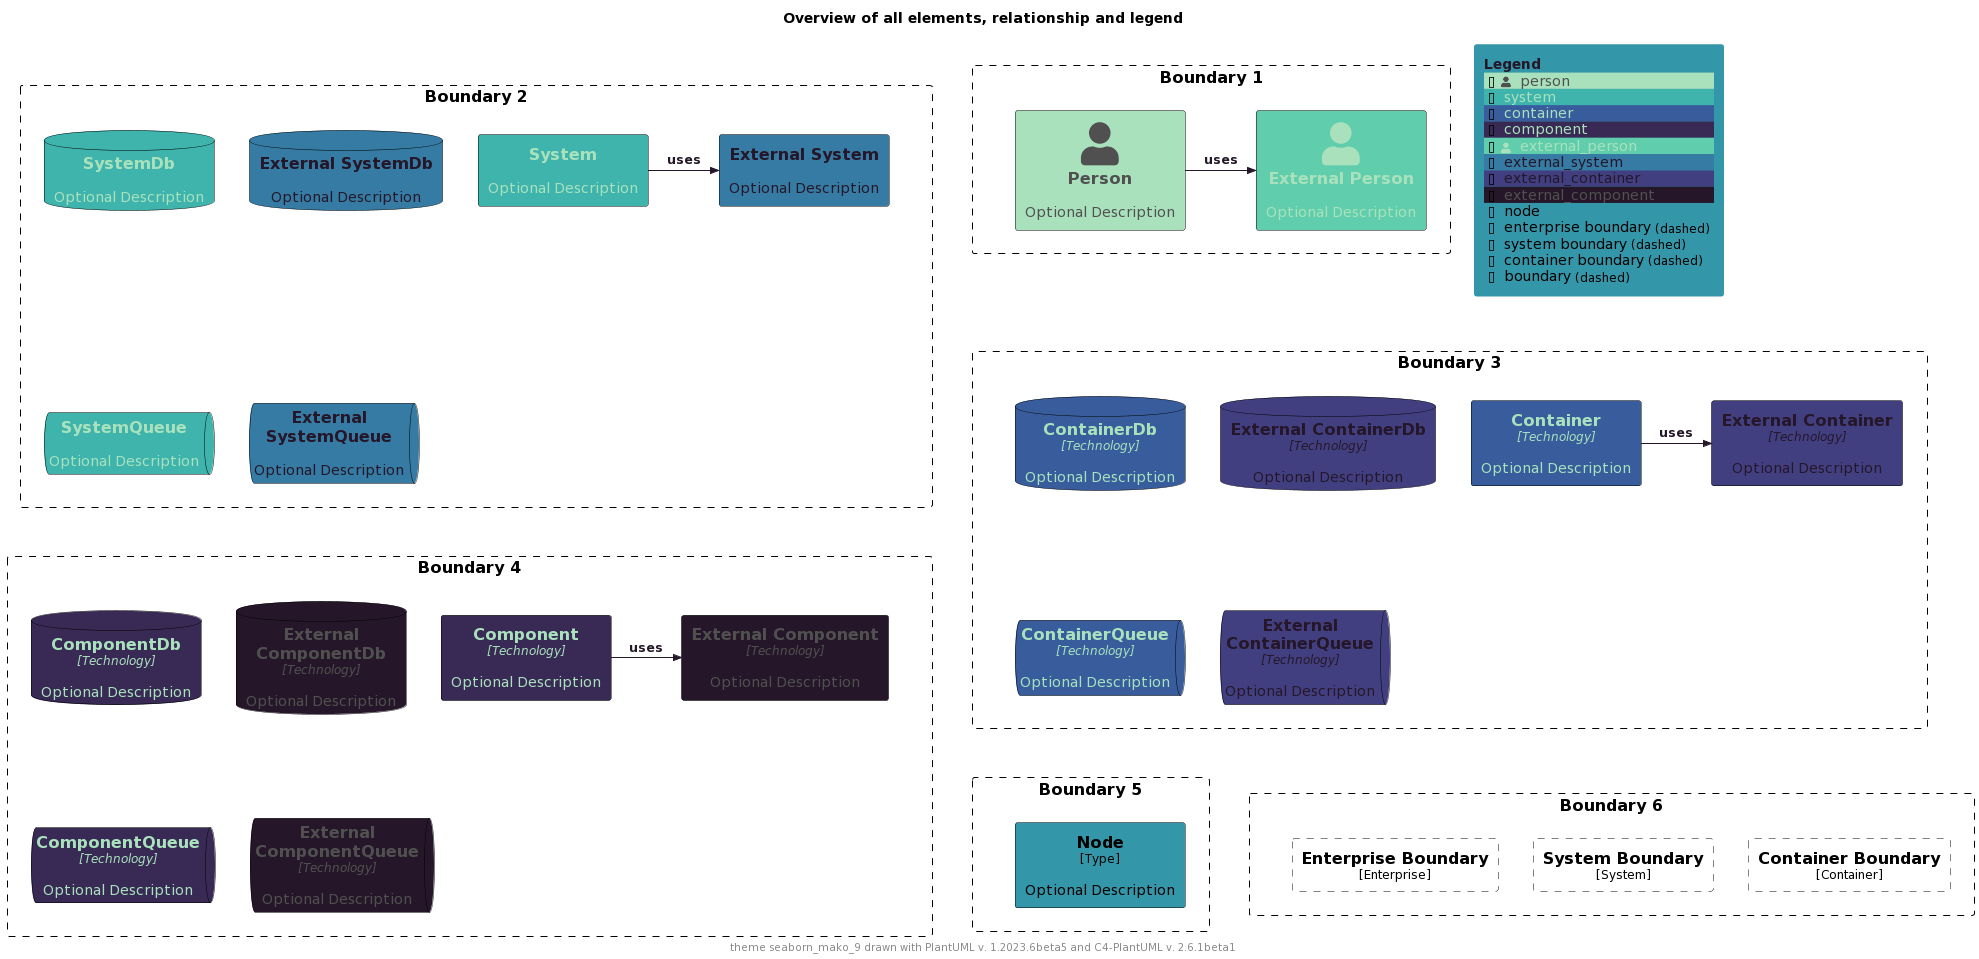

The diagram above was rendered by PlantUML. Its source (embedded in the PNG):
@startuml
'Theme: "puml-theme-seaborn_mako_9.puml"
'Theme colors
' Metadata
' Created: 2023-05-02 04:49:35.260221+00:00
!$THEME = "seaborn_mako_9"

!function $textcolor($bgColor)
!if $bgcolor == $COLOR_INDEX_4 || $bgcolor == $COLOR_INDEX_5
!return $COLOR_TEXT_FALLBACK_COLOR
!elseif $bgColor == $COLOR_INDEX_8
!return $COLOR_TEXT_FALLBACK_COLOR
!elseif $bgColor == $COLOR_INDEX_0
!return $COLOR_TEXT_FALLBACK_COLOR
!elseif %is_light($bgColor)
!return $COLOR_TEXT_DARK
!else
!return $COLOR_TEXT_LIGHT
!endif
!endfunction

!$COLOR_INDEX_0="#251729"
!$COLOR_INDEX_1="#382a54"
!$COLOR_INDEX_2="#413f80"
!$COLOR_INDEX_3="#395d9c"
!$COLOR_INDEX_4="#357ba3"
!$COLOR_INDEX_5="#3497a9"
!$COLOR_INDEX_6="#3eb4ad"
!$COLOR_INDEX_7="#60ceac"
!$COLOR_INDEX_8="#a9e1bd"
!$COLOR_BORDER_COLOR="#000000"

!$COLOR_TEXT_LIGHT=$COLOR_INDEX_0
!$COLOR_TEXT_DARK=$COLOR_INDEX_8
!$COLOR_TEXT_NEUTRAL=$textcolor($COLOR_INDEX_4)
!$COLOR_REL_COLOR=$textcolor($COLOR_INDEX_0)

!$COLOR_TEXT_FALLBACK_COLOR ?= "#505050"



' stereotype and technology font size
!$STEREOTYPE_FONT_SIZE ?= 12
!$TECHN_FONT_SIZE ?= 12

' default text color of all elements
!$ELEMENT_FONT_COLOR ?= $COLOR_TEXT_NEUTRAL

' arrow related colors and text size
!$ARROW_COLOR ?= $COLOR_TEXT_NEUTRAL
!$ARROW_FONT_COLOR ?= $COLOR_TEXT_NEUTRAL
!$ARROW_FONT_SIZE ?= 12

' (default) boundary related colors and style
!$BOUNDARY_COLOR ?= $COLOR_BORDER_COLOR
!$BOUNDARY_BG_COLOR ?= "transparent"
!$BOUNDARY_BORDER_STYLE ?= "dashed"

' person related colors
!$PERSON_FONT_COLOR ?= $textcolor($COLOR_INDEX_8)
!$PERSON_BG_COLOR ?= $COLOR_INDEX_8
!$PERSON_BORDER_COLOR ?= $COLOR_BORDER_COLOR

' external person related colors
!$EXTERNAL_PERSON_FONT_COLOR ?= $textcolor($COLOR_INDEX_7)
!$EXTERNAL_PERSON_BG_COLOR ?= $COLOR_INDEX_7
!$EXTERNAL_PERSON_BORDER_COLOR ?= $COLOR_BORDER_COLOR

' system related colors
!$SYSTEM_FONT_COLOR ?= $textcolor($COLOR_INDEX_6)
!$SYSTEM_BG_COLOR ?= $COLOR_INDEX_6
!$SYSTEM_BORDER_COLOR ?= $COLOR_BORDER_COLOR

' external system related colors
!$EXTERNAL_SYSTEM_FONT_COLOR ?= $textcolor($COLOR_INDEX_4)
!$EXTERNAL_SYSTEM_BG_COLOR ?= $COLOR_INDEX_4
!$EXTERNAL_SYSTEM_BORDER_COLOR ?= $COLOR_BORDER_COLOR

' system boundary related colors and style
!$SYSTEM_BOUNDARY_COLOR ?= $BOUNDARY_COLOR
!$SYSTEM_BOUNDARY_BG_COLOR ?= $BOUNDARY_BG_COLOR
!$SYSTEM_BOUNDARY_BORDER_STYLE ?= $BOUNDARY_BORDER_STYLE

' enterprise boundary related colors and style
!$ENTERPRISE_BOUNDARY_COLOR ?= $BOUNDARY_COLOR
!$ENTERPRISE_BOUNDARY_BG_COLOR ?= $BOUNDARY_BG_COLOR
!$ENTERPRISE_BOUNDARY_BORDER_STYLE ?= $BOUNDARY_BORDER_STYLE

' container related colors
!$CONTAINER_FONT_COLOR ?= $COLOR_TEXT_DARK
!$CONTAINER_BG_COLOR ?= $COLOR_INDEX_3
!$CONTAINER_BORDER_COLOR ?= $COLOR_BORDER_COLOR

' external container related colors
!$EXTERNAL_CONTAINER_FONT_COLOR ?= $textcolor($COLOR_INDEX_2)
!$EXTERNAL_CONTAINER_BG_COLOR ?= $COLOR_INDEX_2
!$EXTERNAL_CONTAINER_BORDER_COLOR ?= $COLOR_BORDER_COLOR

' container boundary related colors and style
!$CONTAINER_BOUNDARY_COLOR ?= $BOUNDARY_COLOR
!$CONTAINER_BOUNDARY_BG_COLOR ?= $BOUNDARY_BG_COLOR
!$CONTAINER_BOUNDARY_BORDER_STYLE ?= $BOUNDARY_BORDER_STYLE

' component related colors
!$COMPONENT_FONT_COLOR ?= $COLOR_TEXT_DARK
!$COMPONENT_BG_COLOR ?= $COLOR_INDEX_1
!$COMPONENT_BORDER_COLOR ?= $COLOR_BORDER_COLOR

' external component related colors
!$EXTERNAL_COMPONENT_FONT_COLOR ?= $textcolor($COLOR_INDEX_0)
!$EXTERNAL_COMPONENT_BG_COLOR ?= $COLOR_INDEX_0
!$EXTERNAL_COMPONENT_BORDER_COLOR ?= $COLOR_BORDER_COLOR

' node related colors
!$NODE_FONT_COLOR ?= "#000000"
!$NODE_BG_COLOR ?= $COLOR_INDEX_5
!$NODE_BORDER_COLOR ?= $COLOR_BORDER_COLOR

' legend colors and sizes
!$LEGEND_TITLE_COLOR ?= $COLOR_INDEX_0
!$LEGEND_FONT_COLOR ?= $textcolor($COLOR_INDEX_5)
!$LEGEND_BG_COLOR ?= $COLOR_INDEX_5
!$LEGEND_BORDER_COLOR ?= $COLOR_INDEX_5
!$LEGEND_DARK_COLOR ?= $COLOR_TEXT_DARK
!$LEGEND_LIGHT_COLOR ?= $COLOR_TEXT_LIGHT

!$LEGEND_DETAILS_SMALL_SIZE ?= 8
!$LEGEND_DETAILS_NORMAL_SIZE ?= 12

' legend related texts
!$LEGEND_SHADOW_TEXT ?= "shadow"
!$LEGEND_NO_SHADOW_TEXT ?= "no shadow"
!$LEGEND_NO_FONT_BG_TEXT ?= "last text and back color"
!$LEGEND_NO_FONT_TEXT ?= "last text color"
!$LEGEND_NO_BG_TEXT ?= "last back color"
!$LEGEND_NO_LINE_TEXT ?= "last line color"
!$LEGEND_ROUNDED_BOX ?= "rounded box"
!$LEGEND_EIGHT_SIDED ?= "eight sided"
!$LEGEND_DOTTED_LINE ?= "dotted"
!$LEGEND_DASHED_LINE ?= "dashed"
!$LEGEND_BOLD_LINE ?= "bold"
!$LEGEND_BOUNDARY ?= "boundary"
!$LEGEND_DASHED_BOUNDARY ?= "dashed"
' transparent is ignored, produces smaller legends
' !$LEGEND_DASHED_TRANSPARENT_BOUNDARY ?= "dashed, transparent"
!$LEGEND_DASHED_TRANSPARENT_BOUNDARY ?= "dashed"

' sketch related colors, font and texts
!$SKETCH_BG_COLOR ?= "transparent"
!$SKETCH_FONT_COLOR ?= $textcolor($COLOR_INDEX_8)
!$SKETCH_WARNING_COLOR ?= $COLOR_INDEX_8

!$SKETCH_FONT_NAME ?= "Gochi Hand"

!$SKETCH_FOOTER_WARNING ?= "Warning:"
!$SKETCH_FOOTER_TEXT ?= "Created for discussion, needs to be validated"

' size of rectangle shape corner markers
!$ROUNDED_BOX_SIZE ?= 25
!$EIGHT_SIDED_SIZE ?= 18

' Elements
!include https://raw.githubusercontent.com/plantuml-stdlib/C4-PlantUML/master/percy/TestAllElementsWithLegend.puml
@enduml